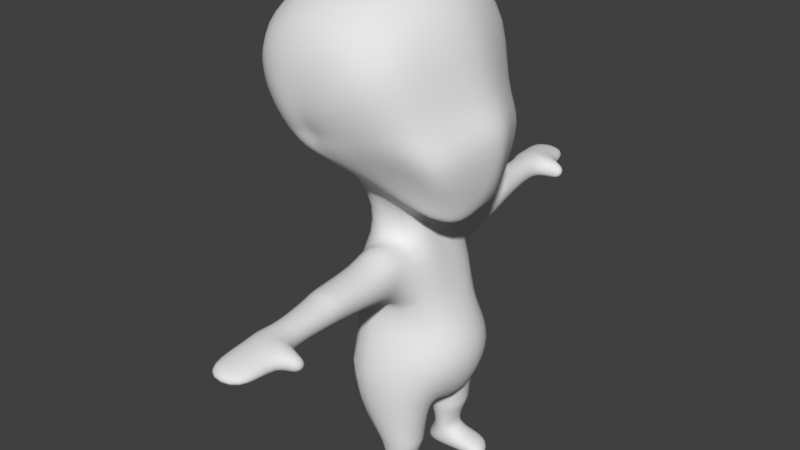# Source: scout.blend  (saved by Blender 2.77.0; exported with 4.5.12 LTS)
import bpy
from mathutils import Matrix  # noqa: F401  (used for matrix-valued properties, if any)

bpy.ops.wm.read_factory_settings(use_empty=True)
scene = bpy.context.scene
scene.name = 'Scene'

# ---- collections
col_collection_1 = bpy.data.collections.new('Collection 1'); scene.collection.children.link(col_collection_1)

# ---- materials (node trees are filled in below, after node groups)
mat_material_001 = bpy.data.materials.new('Material.001')
mat_material_001.alpha_threshold = 0.0
mat_material_001.use_transparent_shadow = False
mat_material_001.roughness = 0.5
mat_material_001.specular_intensity = 0.0
mat_material_001.line_color = (0.0, 0.0, 0.0, 1.0)

# ---- material node trees

# ---- world
world_world = bpy.data.worlds.new('World'); scene.world = world_world
world_world.color = (0.05088, 0.05088, 0.05088)
world_world.use_sun_shadow = False
world_world.sun_shadow_jitter_overblur = 0.0
world_world.cycles.sampling_method = 'MANUAL'

# ---- meshes
me_sphere_001 = bpy.data.meshes.new('Sphere.001')
me_sphere_001.from_pydata([(0.1147, 0.004807, 0.4489), (-0.1136, 0.004807, 0.4489), (0.0768, -0.03916, 0.4114), (-0.07569, -0.03916, 0.4114), (0.05382, -0.07396, 0.3803), (-0.05382, -0.07396, 0.3803), (0.000554, -0.04902, 0.3852), (0.000554, 0.0172, 0.3905), (0.04182, 0.009682, 0.398), (-0.04071, 0.009682, 0.398), (0.07298, 0.02728, 0.4283), (-0.07188, 0.02728, 0.4283), (0.1157, 0.02758, 0.4513), (-0.1146, 0.02758, 0.4513), (0.1114, 0.01384, 0.4781), (-0.1103, 0.01384, 0.4781), (0.1231, 0.04157, 0.4701), (-0.122, 0.04157, 0.4701), (0.09558, 0.0904, 0.4846), (-0.09447, 0.0904, 0.4846), (0.05514, 0.1179, 0.4719), (-0.05404, 0.1179, 0.4719), (0.000554, 0.1276, 0.4674), (0.000554, 0.1237, 0.609), (0.05305, 0.1162, 0.6015), (-0.05194, 0.1162, 0.6015), (0.1236, 0.09476, 0.5672), (-0.1225, 0.09476, 0.5672), (0.1302, 0.03562, 0.4894), (-0.1291, 0.03562, 0.4894), (0.1338, 0.01692, 0.499), (-0.1327, 0.01692, 0.499), (0.1362, 0.007319, 0.5933), (-0.1351, 0.007319, 0.5933), (0.06964, -0.01059, 0.6393), (-0.06853, -0.01059, 0.6393), (0.000554, -0.01059, 0.6499), (0.000554, -0.1094, 0.609), (0.06593, -0.09578, 0.6031), (-0.06482, -0.09578, 0.6031), (0.1428, -0.08046, 0.5672), (-0.1417, -0.08046, 0.5672), (0.1318, -0.003587, 0.4934), (-0.1307, -0.003587, 0.4934), (0.1253, -0.01388, 0.4759), (-0.1242, -0.01388, 0.4759), (0.1132, -0.08895, 0.4861), (-0.112, -0.08895, 0.4861), (0.05535, -0.1136, 0.4906), (-0.05424, -0.1136, 0.4906), (0.000554, -0.1299, 0.4957), (0.08687, -0.08046, 0.443), (-0.08576, -0.08046, 0.443), (0.1181, -0.007938, 0.4567), (-0.117, -0.007938, 0.4567), (0.06913, -0.1247, 0.41), (-0.06802, -0.1247, 0.41), (0.02052, -0.1207, 0.3745), (-0.01941, -0.1207, 0.3745), (0.000554, -0.1351, 0.3682), (0.000554, -0.1574, 0.4825), (0.02656, -0.1485, 0.4705), (-0.02546, -0.1485, 0.4705), (0.09502, -0.1206, 0.4564), (-0.09391, -0.1206, 0.4564), (0.000554, -0.07974, 0.3778), (0.05382, -0.1331, 0.3661), (-0.05382, -0.1331, 0.3661), (0.0768, -0.06764, 0.3967), (-0.07569, -0.06764, 0.3967), (0.05418, -0.01041, 0.3333), (-0.05418, -0.01041, 0.3333), (0.0, 0.004061, 0.3333), (0.0, -0.07396, 0.3333), (0.02861, -0.07396, 0.3333), (-0.02861, -0.07396, 0.3333), (0.06027, -0.09633, 0.2652), (-0.06027, -0.09633, 0.2652), (0.0, -0.09633, 0.2652), (0.0, 0.02528, 0.2822), (0.08011, 0.01081, 0.2681), (-0.08011, 0.01081, 0.2681), (0.09724, 0.002899, 0.1899), (-0.09724, 0.002899, 0.1899), (0.0, 0.01097, 0.2062), (0.0, -0.1435, 0.1819), (0.07937, -0.1115, 0.1899), (-0.07937, -0.1115, 0.1899), (0.07951, -0.0161, 0.2718), (-0.07951, -0.0161, 0.2718), (0.07564, -0.07003, 0.2699), (-0.07564, -0.07003, 0.2699), (0.04071, -0.04902, 0.378), (-0.07727, -0.07396, 0.346), (0.07727, -0.01041, 0.346), (-0.07727, -0.01041, 0.346), (0.005821, -0.08385, 0.1102), (-0.005821, -0.08385, 0.1102), (0.0, -0.09532, 0.1057), (0.0, -0.01857, 0.1057), (0.03644, -0.004672, 0.1145), (-0.03644, -0.004672, 0.1145), (0.03988, -0.004672, 0.1094), (-0.03988, -0.004672, 0.1094), (0.006045, -0.08385, 0.1051), (-0.006045, -0.08385, 0.1051), (0.08815, -0.0921, 0.1384), (-0.08815, -0.0921, 0.1384), (0.08815, 0.002899, 0.1384), (-0.08815, 0.002899, 0.1384), (0.07108, -0.04028, 0.03873), (-0.07108, -0.04028, 0.03873), (0.07108, -0.06597, 0.03873), (-0.07108, -0.06597, 0.03873), (0.03032, -0.06614, 0.03873), (-0.03032, -0.06614, 0.03873), (0.03032, -0.04786, 0.03873), (-0.03032, -0.04786, 0.03873), (0.02971, -0.02051, 0.00661), (-0.02971, -0.02051, 0.00661), (0.02971, -0.06815, 0.00661), (-0.02971, -0.06815, 0.00661), (0.0702, -0.06468, 0.00661), (-0.0702, -0.06468, 0.00661), (0.0702, -0.01596, 0.00661), (-0.0702, -0.01596, 0.00661), (0.3327, -0.01257, 0.3222), (-0.3327, -0.01257, 0.3222), (0.3327, -0.06681, 0.3222), (-0.3327, -0.06681, 0.3222), (0.3327, -0.07249, 0.3046), (-0.3327, -0.07249, 0.3046), (0.3327, -0.01078, 0.3046), (-0.3327, -0.01078, 0.3046), (0.07648, 0.007807, 0.2441), (-0.07648, 0.007807, 0.2441), (0.0, 0.01985, 0.2441), (0.05788, -0.09472, 0.2336), (-0.05788, -0.09472, 0.2336), (0.0, -0.1254, 0.2336), (0.03604, 0.005317, 0.1221), (-0.03604, 0.005317, 0.1221), (0.004035, 0.00698, 0.1242), (-0.004035, 0.00698, 0.1242), (0.006867, 0.03794, 0.1685), (-0.006867, 0.03794, 0.1685), (0.05512, 0.01106, 0.1544), (-0.05512, 0.01106, 0.1544), (0.241, -0.05869, 0.3316), (-0.241, -0.05869, 0.3316), (0.241, -0.02739, 0.3316), (-0.241, -0.02739, 0.3316), (0.2365, -0.06018, 0.302), (-0.2365, -0.06018, 0.302), (0.2378, -0.02814, 0.302), (-0.2378, -0.02814, 0.302), (0.2591, -0.06722, 0.331), (-0.2591, -0.06722, 0.331), (0.2591, -0.0182, 0.331), (-0.2591, -0.0182, 0.331), (0.2557, -0.07116, 0.3026), (-0.2557, -0.07116, 0.3026), (0.2567, -0.01841, 0.3026), (-0.2567, -0.01841, 0.3026), (0.2778, -0.06436, 0.3303), (-0.2778, -0.06436, 0.3303), (0.2778, -0.02139, 0.3303), (-0.2778, -0.02139, 0.3303), (0.2755, -0.06888, 0.3032), (-0.2755, -0.06888, 0.3032), (0.2761, -0.02094, 0.3032), (-0.2761, -0.02094, 0.3032), (0.2755, -0.08461, 0.3032), (-0.2755, -0.08461, 0.3032), (0.2778, -0.09153, 0.3174), (-0.2778, -0.09153, 0.3174), (0.2557, -0.08689, 0.3026), (-0.2557, -0.08689, 0.3026), (0.2591, -0.09439, 0.3181), (-0.2591, -0.09439, 0.3181), (0.06932, -0.08121, 0.00661), (-0.06932, -0.08121, 0.00661), (0.03083, -0.09272, 0.00661), (-0.03083, -0.09272, 0.00661), (0.03049, -0.09065, 0.03457), (-0.03049, -0.09065, 0.03457), (0.07068, -0.08197, 0.03457), (-0.07068, -0.08197, 0.03457), (0.07068, -0.1088, 0.02554), (-0.07068, -0.1088, 0.02554), (0.03049, -0.1195, 0.02554), (-0.03049, -0.1195, 0.02554), (0.03083, -0.1216, 0.00661), (-0.03083, -0.1216, 0.00661), (0.06932, -0.1081, 0.00661), (-0.06932, -0.1081, 0.00661), (0.07818, -0.0838, 0.07831), (-0.07818, -0.0838, 0.07831), (0.07818, -0.0269, 0.07831), (-0.07818, -0.0269, 0.07831), (0.02321, -0.08018, 0.07547), (-0.02321, -0.08018, 0.07547), (0.02361, -0.03447, 0.07433), (-0.02361, -0.03447, 0.07433), (0.07658, -0.07977, 0.06937), (-0.07658, -0.07977, 0.06937), (0.07658, -0.02992, 0.06937), (-0.07658, -0.02992, 0.06937), (0.02482, -0.07701, 0.06717), (-0.02482, -0.07701, 0.06717), (0.02513, -0.03749, 0.06628), (-0.02513, -0.03749, 0.06628), (0.07954, -0.08493, 0.08649), (-0.07954, -0.08493, 0.08649), (0.07954, -0.02284, 0.08649), (-0.07954, -0.02284, 0.08649), (0.02088, -0.08068, 0.0795), (-0.02088, -0.08068, 0.0795), (0.02583, -0.03041, 0.0791), (-0.02583, -0.03041, 0.0791), (0.1822, -0.06615, 0.334), (-0.1822, -0.06615, 0.334), (0.1822, -0.0191, 0.334), (-0.1822, -0.0191, 0.334), (0.1717, -0.06499, 0.2971), (-0.1717, -0.06499, 0.2964), (0.1748, -0.02226, 0.2971), (-0.1748, -0.02226, 0.2964), (0.1953, -0.06448, 0.3319), (-0.1953, -0.06448, 0.3319), (0.1953, -0.02096, 0.3319), (-0.1953, -0.02096, 0.3319), (0.1862, -0.06392, 0.2992), (-0.1862, -0.06392, 0.2984), (0.1889, -0.02358, 0.2992), (-0.1889, -0.02358, 0.2984), (0.1716, -0.06749, 0.3357), (-0.1716, -0.06749, 0.3357), (0.1716, -0.01761, 0.3357), (-0.1716, -0.01761, 0.3357), (0.1601, -0.06586, 0.2954), (-0.1601, -0.06586, 0.2947), (0.1635, -0.02121, 0.2954), (-0.1635, -0.02121, 0.2947), (0.1026, -0.07307, 0.3318), (-0.1026, -0.07307, 0.3318), (0.1026, -0.01141, 0.3318), (-0.1026, -0.01141, 0.3318), (0.09216, -0.06946, 0.2839), (-0.09216, -0.06946, 0.2839), (0.09683, -0.01681, 0.2839), (-0.09683, -0.01681, 0.2839)], [], [(4, 2, 10, 8), (11, 3, 5, 9), (12, 10, 2, 0), (3, 11, 13, 1), (10, 12, 16, 18), (17, 13, 11, 19), (8, 10, 18, 20), (19, 11, 9, 21), (7, 8, 20, 22), (21, 9, 7, 22), (22, 20, 24, 23), (25, 21, 22, 23), (20, 18, 26, 24), (27, 19, 21, 25), (18, 16, 28, 26), (29, 17, 19, 27), (26, 28, 30, 32), (31, 29, 27, 33), (24, 26, 32, 34), (33, 27, 25, 35), (23, 24, 34, 36), (35, 25, 23, 36), (36, 34, 38, 37), (39, 35, 36, 37), (34, 32, 40, 38), (41, 33, 35, 39), (32, 30, 42, 40), (43, 31, 33, 41), (40, 42, 44, 46), (45, 43, 41, 47), (38, 40, 46, 48), (47, 41, 39, 49), (37, 38, 48, 50), (49, 39, 37, 50), (46, 44, 53, 51), (54, 45, 47, 52), (0, 2, 51, 53), (52, 3, 1, 54), (30, 14, 44, 42), (45, 15, 31, 43), (16, 14, 30, 28), (31, 15, 17, 29), (0, 14, 16, 12), (17, 15, 1, 13), (0, 53, 44, 14), (45, 54, 1, 15), (2, 68, 55, 51), (56, 69, 3, 52), (51, 55, 63, 46), (64, 56, 52, 47), (48, 61, 60, 50), (60, 62, 49, 50), (46, 63, 61, 48), (62, 64, 47, 49), (6, 65, 66, 4), (67, 65, 6, 5), (4, 66, 68, 2), (69, 67, 5, 3), (60, 61, 57, 59), (58, 62, 60, 59), (61, 63, 55, 57), (56, 64, 62, 58), (57, 55, 68, 66), (69, 56, 58, 67), (59, 57, 66, 65), (67, 58, 59, 65), (7, 72, 70, 8), (71, 72, 7, 9), (8, 70, 74, 4), (75, 71, 9, 5), (4, 74, 73, 6), (73, 75, 5, 6), (74, 76, 78, 73), (78, 77, 75, 73), (72, 79, 80, 70), (81, 79, 72, 71), (80, 88, 94, 70), (95, 89, 81, 71), (76, 90, 88, 80), (89, 91, 77, 81), (74, 92, 90, 76), (91, 93, 75, 77), (70, 94, 92, 74), (93, 95, 71, 75), (86, 96, 98, 85), (98, 97, 87, 85), (98, 96, 100, 99), (101, 97, 98, 99), (100, 102, 108, 82), (109, 103, 101, 83), (96, 104, 102, 100), (103, 105, 97, 101), (86, 106, 104, 96), (105, 107, 87, 97), (82, 108, 106, 86), (107, 109, 83, 87), (116, 118, 124, 110), (125, 119, 117, 111), (114, 120, 118, 116), (119, 121, 115, 117), (110, 124, 122, 112), (123, 125, 111, 113), (124, 118, 120, 122), (121, 119, 125, 123), (126, 132, 130, 128), (131, 133, 127, 129), (80, 79, 136, 134), (136, 79, 81, 135), (134, 136, 84, 82), (84, 136, 135, 83), (76, 80, 134, 137), (135, 81, 77, 138), (137, 134, 82, 86), (83, 135, 138, 87), (78, 76, 137, 139), (138, 77, 78, 139), (139, 137, 86, 85), (87, 138, 139, 85), (100, 140, 142, 99), (143, 141, 101, 99), (82, 146, 140, 100), (141, 147, 83, 101), (84, 144, 146, 82), (147, 145, 84, 83), (144, 142, 140, 146), (141, 143, 145, 147), (84, 99, 142, 144), (143, 99, 84, 145), (148, 150, 158, 156), (159, 151, 149, 157), (152, 148, 156, 160), (157, 149, 153, 161), (154, 152, 160, 162), (161, 153, 155, 163), (150, 154, 162, 158), (163, 155, 151, 159), (156, 158, 166, 164), (167, 159, 157, 165), (164, 166, 126, 128), (127, 167, 165, 129), (168, 164, 128, 130), (129, 165, 169, 131), (162, 160, 168, 170), (169, 161, 163, 171), (170, 168, 130, 132), (131, 169, 171, 133), (158, 162, 170, 166), (171, 163, 159, 167), (166, 170, 132, 126), (133, 171, 167, 127), (168, 172, 174, 164), (175, 173, 169, 165), (160, 176, 172, 168), (173, 177, 161, 169), (164, 174, 178, 156), (179, 175, 165, 157), (156, 178, 176, 160), (177, 179, 157, 161), (176, 178, 174, 172), (175, 179, 177, 173), (122, 180, 186, 112), (187, 181, 123, 113), (120, 182, 180, 122), (181, 183, 121, 123), (114, 184, 182, 120), (183, 185, 115, 121), (112, 186, 184, 114), (185, 187, 113, 115), (186, 188, 190, 184), (191, 189, 187, 185), (184, 190, 192, 182), (193, 191, 185, 183), (182, 192, 194, 180), (195, 193, 183, 181), (180, 194, 188, 186), (189, 195, 181, 187), (188, 194, 192, 190), (193, 195, 189, 191), (196, 198, 206, 204), (207, 199, 197, 205), (204, 206, 110, 112), (111, 207, 205, 113), (200, 196, 204, 208), (205, 197, 201, 209), (208, 204, 112, 114), (113, 205, 209, 115), (202, 200, 208, 210), (209, 201, 203, 211), (210, 208, 114, 116), (115, 209, 211, 117), (198, 202, 210, 206), (211, 203, 199, 207), (206, 210, 116, 110), (117, 211, 207, 111), (106, 108, 214, 212), (215, 109, 107, 213), (212, 214, 198, 196), (199, 215, 213, 197), (104, 106, 212, 216), (213, 107, 105, 217), (216, 212, 196, 200), (197, 213, 217, 201), (102, 104, 216, 218), (217, 105, 103, 219), (218, 216, 200, 202), (201, 217, 219, 203), (108, 102, 218, 214), (219, 103, 109, 215), (214, 218, 202, 198), (203, 219, 215, 199), (220, 222, 230, 228), (231, 223, 221, 229), (228, 230, 150, 148), (151, 231, 229, 149), (224, 220, 228, 232), (229, 221, 225, 233), (232, 228, 148, 152), (149, 229, 233, 153), (226, 224, 232, 234), (233, 225, 227, 235), (234, 232, 152, 154), (153, 233, 235, 155), (222, 226, 234, 230), (235, 227, 223, 231), (230, 234, 154, 150), (155, 235, 231, 151), (236, 238, 222, 220), (223, 239, 237, 221), (240, 236, 220, 224), (221, 237, 241, 225), (242, 240, 224, 226), (225, 241, 243, 227), (238, 242, 226, 222), (227, 243, 239, 223), (92, 94, 246, 244), (247, 95, 93, 245), (244, 246, 238, 236), (239, 247, 245, 237), (90, 92, 244, 248), (245, 93, 91, 249), (248, 244, 236, 240), (237, 245, 249, 241), (88, 90, 248, 250), (249, 91, 89, 251), (250, 248, 240, 242), (241, 249, 251, 243), (94, 88, 250, 246), (251, 89, 95, 247), (246, 250, 242, 238), (243, 251, 247, 239)])
me_sphere_001.polygons.foreach_set('use_smooth', [True] * 250)
_uv = me_sphere_001.uv_layers.new(name='UVTex')
_uv.uv.foreach_set('vector', [0.612, 0.1642, 0.6366, 0.2599, 0.7524, 0.3055, 0.7455, 0.2441, 0.7524, 0.3055, 0.6366, 0.2599, 0.612, 0.1642, 0.7455, 0.2441, 0.7529, 0.3494, 0.7524, 0.3055, 0.6366, 0.2599, 0.6999, 0.3497, 0.6366, 0.2599, 0.7524, 0.3055, 0.7529, 0.3494, 0.6999, 0.3497, 0.8501, 0.3108, 0.7801, 0.3453, 0.7796, 0.3853, 0.8291, 0.4332, 0.7796, 0.3853, 0.7801, 0.3453, 0.8501, 0.3108, 0.8291, 0.4332, 0.9209, 0.2853, 0.8501, 0.3108, 0.8291, 0.4332, 0.8981, 0.4115, 0.8291, 0.4332, 0.8501, 0.3108, 0.9209, 0.2853, 0.8981, 0.4115, 0.9913, 0.2725, 0.9209, 0.2853, 0.8981, 0.4115, 0.9913, 0.4039, 0.8981, 0.4115, 0.9209, 0.2853, 0.9913, 0.2725, 0.9913, 0.4039, 0.9913, 0.4039, 0.8981, 0.4115, 0.9017, 0.6327, 0.9913, 0.6456, 0.9017, 0.6327, 0.8981, 0.4115, 0.9913, 0.4039, 0.9913, 0.6456, 0.8981, 0.4115, 0.8291, 0.4332, 0.8358, 0.583, 0.9017, 0.6327, 0.8358, 0.583, 0.8291, 0.4332, 0.8981, 0.4115, 0.9017, 0.6327, 0.8291, 0.4332, 0.7796, 0.3853, 0.7695, 0.4377, 0.8358, 0.583, 0.7695, 0.4377, 0.7796, 0.3853, 0.8291, 0.4332, 0.8358, 0.583, 0.8358, 0.583, 0.7695, 0.4377, 0.7363, 0.4707, 0.7597, 0.7219, 0.7363, 0.4707, 0.7695, 0.4377, 0.8358, 0.583, 0.7597, 0.7219, 0.9017, 0.6327, 0.8358, 0.583, 0.7597, 0.7219, 0.8734, 0.8003, 0.7597, 0.7219, 0.8358, 0.583, 0.9017, 0.6327, 0.8734, 0.8003, 0.9913, 0.6456, 0.9017, 0.6327, 0.8734, 0.8003, 0.9913, 0.8185, 0.8734, 0.8003, 0.9017, 0.6327, 0.9913, 0.6456, 0.9913, 0.8185, 0.4119, 0.7352, 0.5454, 0.7343, 0.5002, 0.6271, 0.4105, 0.6475, 0.5002, 0.6271, 0.5454, 0.7343, 0.4119, 0.7352, 0.4105, 0.6475, 0.5454, 0.7343, 0.7034, 0.6662, 0.6003, 0.5841, 0.5002, 0.6271, 0.6003, 0.5841, 0.7034, 0.6662, 0.5454, 0.7343, 0.5002, 0.6271, 0.7034, 0.6662, 0.7363, 0.4707, 0.6864, 0.4733, 0.6003, 0.5841, 0.6864, 0.4733, 0.7363, 0.4707, 0.7034, 0.6662, 0.6003, 0.5841, 0.6003, 0.5841, 0.6864, 0.4733, 0.6594, 0.4255, 0.5693, 0.458, 0.6594, 0.4255, 0.6864, 0.4733, 0.6003, 0.5841, 0.5693, 0.458, 0.5002, 0.6271, 0.6003, 0.5841, 0.5693, 0.458, 0.4819, 0.4575, 0.5693, 0.458, 0.6003, 0.5841, 0.5002, 0.6271, 0.4819, 0.4575, 0.4105, 0.6475, 0.5002, 0.6271, 0.4819, 0.4575, 0.4031, 0.4425, 0.4819, 0.4575, 0.5002, 0.6271, 0.4105, 0.6475, 0.4031, 0.4425, 0.5693, 0.458, 0.6594, 0.4255, 0.67, 0.3717, 0.5777, 0.3394, 0.67, 0.3717, 0.6594, 0.4255, 0.5693, 0.458, 0.5777, 0.3394, 0.6999, 0.3497, 0.6366, 0.2599, 0.5777, 0.3394, 0.67, 0.3717, 0.5777, 0.3394, 0.6366, 0.2599, 0.6999, 0.3497, 0.67, 0.3717, 0.7363, 0.4707, 0.7191, 0.4095, 0.6594, 0.4255, 0.6864, 0.4733, 0.6594, 0.4255, 0.7191, 0.4095, 0.7363, 0.4707, 0.6864, 0.4733, 0.7796, 0.3853, 0.7191, 0.4095, 0.7363, 0.4707, 0.7695, 0.4377, 0.7363, 0.4707, 0.7191, 0.4095, 0.7796, 0.3853, 0.7695, 0.4377, 0.6999, 0.3497, 0.7191, 0.4095, 0.7796, 0.3853, 0.7529, 0.3494, 0.7796, 0.3853, 0.7191, 0.4095, 0.6999, 0.3497, 0.7529, 0.3494, 0.6999, 0.3497, 0.67, 0.3717, 0.6594, 0.4255, 0.7191, 0.4095, 0.6594, 0.4255, 0.67, 0.3717, 0.6999, 0.3497, 0.7191, 0.4095, 0.6366, 0.2599, 0.5758, 0.2465, 0.5, 0.2831, 0.5777, 0.3394, 0.5, 0.2831, 0.5758, 0.2465, 0.6366, 0.2599, 0.5777, 0.3394, 0.5777, 0.3394, 0.5, 0.2831, 0.5253, 0.3806, 0.5693, 0.458, 0.5253, 0.3806, 0.5, 0.2831, 0.5777, 0.3394, 0.5693, 0.458, 0.4819, 0.4575, 0.4396, 0.3728, 0.3959, 0.3815, 0.4031, 0.4425, 0.3959, 0.3815, 0.4396, 0.3728, 0.4819, 0.4575, 0.4031, 0.4425, 0.5693, 0.458, 0.5253, 0.3806, 0.4396, 0.3728, 0.4819, 0.4575, 0.4396, 0.3728, 0.5253, 0.3806, 0.5693, 0.458, 0.4819, 0.4575, 0.4459, 0.03981, 0.4023, 0.1049, 0.5154, 0.1571, 0.612, 0.1642, 0.5154, 0.1571, 0.4023, 0.1049, 0.4459, 0.03981, 0.612, 0.1642, 0.612, 0.1642, 0.5154, 0.1571, 0.5758, 0.2465, 0.6366, 0.2599, 0.5758, 0.2465, 0.5154, 0.1571, 0.612, 0.1642, 0.6366, 0.2599, 0.3959, 0.3815, 0.4396, 0.3728, 0.4472, 0.1932, 0.4028, 0.1909, 0.4472, 0.1932, 0.4396, 0.3728, 0.3959, 0.3815, 0.4028, 0.1909, 0.4396, 0.3728, 0.5253, 0.3806, 0.5, 0.2831, 0.4472, 0.1932, 0.5, 0.2831, 0.5253, 0.3806, 0.4396, 0.3728, 0.4472, 0.1932, 0.4472, 0.1932, 0.5, 0.2831, 0.5758, 0.2465, 0.5154, 0.1571, 0.5758, 0.2465, 0.5, 0.2831, 0.4472, 0.1932, 0.5154, 0.1571, 0.4028, 0.1909, 0.4472, 0.1932, 0.5154, 0.1571, 0.4023, 0.1049, 0.5154, 0.1571, 0.4472, 0.1932, 0.4028, 0.1909, 0.4023, 0.1049, 0.3627, 0.2719, 0.3627, 0.3213, 0.2898, 0.3213, 0.2559, 0.2525, 0.2898, 0.3213, 0.3627, 0.3213, 0.3627, 0.2719, 0.2559, 0.2525, 0.7455, 0.2441, 0.7306, 0.1934, 0.662, 0.1295, 0.612, 0.1642, 0.662, 0.1295, 0.7306, 0.1934, 0.7455, 0.2441, 0.612, 0.1642, 0.612, 0.1642, 0.662, 0.1295, 0.5055, 0.003218, 0.4459, 0.03981, 0.5055, 0.003218, 0.662, 0.1295, 0.612, 0.1642, 0.4459, 0.03981, 0.08643, 0.9245, 0.1592, 0.8236, 0.044, 0.8236, 0.044, 0.9245, 0.044, 0.8236, 0.1592, 0.8236, 0.08643, 0.9245, 0.044, 0.9245, 0.3627, 0.3213, 0.3627, 0.3901, 0.2238, 0.3901, 0.2898, 0.3213, 0.2238, 0.3901, 0.3627, 0.3901, 0.3627, 0.3213, 0.2898, 0.3213, 0.2238, 0.3901, 0.209, 0.3789, 0.2588, 0.2976, 0.2898, 0.3213, 0.2588, 0.2976, 0.209, 0.3789, 0.2238, 0.3901, 0.2898, 0.3213, 0.1592, 0.8236, 0.1657, 0.8642, 0.2054, 0.8119, 0.2009, 0.7965, 0.2054, 0.8119, 0.1657, 0.8642, 0.1592, 0.8236, 0.2009, 0.7965, 0.08643, 0.9245, 0.1549, 0.9271, 0.1657, 0.8642, 0.1592, 0.8236, 0.1657, 0.8642, 0.1549, 0.9271, 0.08643, 0.9245, 0.1592, 0.8236, 0.09938, 0.9715, 0.1608, 0.9778, 0.1549, 0.9271, 0.08643, 0.9245, 0.1549, 0.9271, 0.1608, 0.9778, 0.09938, 0.9715, 0.08643, 0.9245, 0.1379, 0.7, 0.08937, 0.637, 0.03371, 0.6186, 0.044, 0.7, 0.03371, 0.6186, 0.08937, 0.637, 0.1379, 0.7, 0.044, 0.7, 0.03371, 0.6186, 0.08937, 0.637, 0.04661, 0.5839, 0.02931, 0.5899, 0.04661, 0.5839, 0.08937, 0.637, 0.03371, 0.6186, 0.02931, 0.5899, 0.3137, 0.6157, 0.3091, 0.6226, 0.2441, 0.5835, 0.2583, 0.525, 0.2441, 0.5835, 0.3091, 0.6226, 0.3137, 0.6157, 0.2583, 0.525, 0.08937, 0.637, 0.1154, 0.5949, 0.03995, 0.5616, 0.04661, 0.5839, 0.03995, 0.5616, 0.1154, 0.5949, 0.08937, 0.637, 0.04661, 0.5839, 0.1379, 0.7, 0.1747, 0.6355, 0.1154, 0.5949, 0.08937, 0.637, 0.1154, 0.5949, 0.1747, 0.6355, 0.1379, 0.7, 0.08937, 0.637, 0.2002, 0.6992, 0.2306, 0.6392, 0.1747, 0.6355, 0.1379, 0.7, 0.1747, 0.6355, 0.2306, 0.6392, 0.2002, 0.6992, 0.1379, 0.7, 0.3219, 0.7176, 0.3227, 0.7608, 0.2683, 0.7608, 0.2671, 0.7176, 0.2683, 0.7608, 0.3227, 0.7608, 0.3219, 0.7176, 0.2671, 0.7176, 0.07059, 0.4899, 0.03295, 0.418, 0.007965, 0.4393, 0.01916, 0.4847, 0.007965, 0.4393, 0.03295, 0.418, 0.07059, 0.4899, 0.01916, 0.4847, 0.2148, 0.4656, 0.2157, 0.4342, 0.1797, 0.44, 0.1494, 0.4877, 0.1797, 0.44, 0.2157, 0.4342, 0.2148, 0.4656, 0.1494, 0.4877, 0.1485, 0.3902, 0.1423, 0.3348, 0.07706, 0.3348, 0.0818, 0.3902, 0.07706, 0.3348, 0.1423, 0.3348, 0.1485, 0.3902, 0.0818, 0.3902, 0.3336, 0.1638, 0.3717, 0.1907, 0.3683, 0.06485, 0.3336, 0.08962, 0.3683, 0.06485, 0.3717, 0.1907, 0.3336, 0.1638, 0.3336, 0.08962, 0.2238, 0.3901, 0.3627, 0.3901, 0.3627, 0.4413, 0.2369, 0.4413, 0.3627, 0.4413, 0.3627, 0.3901, 0.2238, 0.3901, 0.2369, 0.4413, 0.2369, 0.4413, 0.3627, 0.4413, 0.3789, 0.4938, 0.2583, 0.525, 0.3789, 0.4938, 0.3627, 0.4413, 0.2369, 0.4413, 0.2583, 0.525, 0.1592, 0.8236, 0.2009, 0.7965, 0.2004, 0.7643, 0.14, 0.7767, 0.2004, 0.7643, 0.2009, 0.7965, 0.1592, 0.8236, 0.14, 0.7767, 0.14, 0.7767, 0.2004, 0.7643, 0.2002, 0.6992, 0.1379, 0.7, 0.2002, 0.6992, 0.2004, 0.7643, 0.14, 0.7767, 0.1379, 0.7, 0.044, 0.8236, 0.1592, 0.8236, 0.14, 0.7767, 0.044, 0.7767, 0.14, 0.7767, 0.1592, 0.8236, 0.044, 0.8236, 0.044, 0.7767, 0.044, 0.7767, 0.14, 0.7767, 0.1379, 0.7, 0.044, 0.7, 0.1379, 0.7, 0.14, 0.7767, 0.044, 0.7767, 0.044, 0.7, 0.3137, 0.6157, 0.3274, 0.5985, 0.365, 0.5949, 0.3851, 0.6236, 0.365, 0.5949, 0.3274, 0.5985, 0.3137, 0.6157, 0.3851, 0.6236, 0.2583, 0.525, 0.3148, 0.5512, 0.3274, 0.5985, 0.3137, 0.6157, 0.3274, 0.5985, 0.3148, 0.5512, 0.2583, 0.525, 0.3137, 0.6157, 0.3789, 0.4938, 0.3604, 0.5353, 0.3148, 0.5512, 0.2583, 0.525, 0.3148, 0.5512, 0.3604, 0.5353, 0.3789, 0.4938, 0.2583, 0.525, 0.3604, 0.5353, 0.365, 0.5949, 0.3274, 0.5985, 0.3148, 0.5512, 0.3274, 0.5985, 0.365, 0.5949, 0.3604, 0.5353, 0.3148, 0.5512, 0.3789, 0.4938, 0.3851, 0.6236, 0.365, 0.5949, 0.3604, 0.5353, 0.365, 0.5949, 0.3851, 0.6236, 0.3789, 0.4938, 0.3604, 0.5353, 0.2083, 0.1007, 0.2083, 0.1435, 0.2331, 0.1561, 0.231, 0.08634, 0.2331, 0.1561, 0.2083, 0.1435, 0.2083, 0.1007, 0.231, 0.08634, 0.1824, 0.07827, 0.2083, 0.1007, 0.231, 0.08634, 0.2093, 0.06053, 0.231, 0.08634, 0.2083, 0.1007, 0.1824, 0.07827, 0.2093, 0.06053, 0.02945, 0.06375, 0.02554, 0.1075, 0.05109, 0.1237, 0.05591, 0.05167, 0.05109, 0.1237, 0.02554, 0.1075, 0.02945, 0.06375, 0.05591, 0.05167, 0.2083, 0.1435, 0.1876, 0.1683, 0.2291, 0.1878, 0.2331, 0.1561, 0.2291, 0.1878, 0.1876, 0.1683, 0.2083, 0.1435, 0.2331, 0.1561, 0.231, 0.08634, 0.2331, 0.1561, 0.2586, 0.1517, 0.2586, 0.09297, 0.2586, 0.1517, 0.2331, 0.1561, 0.231, 0.08634, 0.2586, 0.09297, 0.2586, 0.09297, 0.2586, 0.1517, 0.3336, 0.1638, 0.3336, 0.08962, 0.3336, 0.1638, 0.2586, 0.1517, 0.2586, 0.09297, 0.3336, 0.08962, 0.2813, 0.06773, 0.2586, 0.09297, 0.3336, 0.08962, 0.3683, 0.06485, 0.3336, 0.08962, 0.2586, 0.09297, 0.2813, 0.06773, 0.3683, 0.06485, 0.05591, 0.05167, 0.05109, 0.1237, 0.07833, 0.1219, 0.08237, 0.0564, 0.07833, 0.1219, 0.05109, 0.1237, 0.05591, 0.05167, 0.08237, 0.0564, 0.08237, 0.0564, 0.07833, 0.1219, 0.1563, 0.1306, 0.1604, 0.04619, 0.1563, 0.1306, 0.07833, 0.1219, 0.08237, 0.0564, 0.1604, 0.04619, 0.2331, 0.1561, 0.2291, 0.1878, 0.2618, 0.1925, 0.2586, 0.1517, 0.2618, 0.1925, 0.2291, 0.1878, 0.2331, 0.1561, 0.2586, 0.1517, 0.2586, 0.1517, 0.2618, 0.1925, 0.3717, 0.1907, 0.3336, 0.1638, 0.3717, 0.1907, 0.2618, 0.1925, 0.2586, 0.1517, 0.3336, 0.1638, 0.2813, 0.06773, 0.2704, 0.01834, 0.2586, 0.05583, 0.2586, 0.09297, 0.2586, 0.05583, 0.2704, 0.01834, 0.2813, 0.06773, 0.2586, 0.09297, 0.05109, 0.1237, 0.05007, 0.1453, 0.07731, 0.1434, 0.07833, 0.1219, 0.07731, 0.1434, 0.05007, 0.1453, 0.05109, 0.1237, 0.07833, 0.1219, 0.2586, 0.09297, 0.2586, 0.05583, 0.2331, 0.05192, 0.231, 0.08634, 0.2331, 0.05192, 0.2586, 0.05583, 0.2586, 0.09297, 0.231, 0.08634, 0.231, 0.08634, 0.2331, 0.05192, 0.2134, 0.02815, 0.2093, 0.06053, 0.2134, 0.02815, 0.2331, 0.05192, 0.231, 0.08634, 0.2093, 0.06053, 0.2134, 0.02815, 0.2331, 0.05192, 0.2586, 0.05583, 0.2704, 0.01834, 0.2586, 0.05583, 0.2331, 0.05192, 0.2134, 0.02815, 0.2704, 0.01834, 0.1797, 0.44, 0.1718, 0.4239, 0.1466, 0.4617, 0.1494, 0.4877, 0.1466, 0.4617, 0.1718, 0.4239, 0.1797, 0.44, 0.1494, 0.4877, 0.07706, 0.3348, 0.04341, 0.3363, 0.05917, 0.389, 0.0818, 0.3902, 0.05917, 0.389, 0.04341, 0.3363, 0.07706, 0.3348, 0.0818, 0.3902, 0.07059, 0.4899, 0.07525, 0.4624, 0.05885, 0.4187, 0.03295, 0.418, 0.05885, 0.4187, 0.07525, 0.4624, 0.07059, 0.4899, 0.03295, 0.418, 0.1494, 0.4877, 0.1466, 0.4617, 0.07525, 0.4624, 0.07059, 0.4899, 0.07525, 0.4624, 0.1466, 0.4617, 0.1494, 0.4877, 0.07059, 0.4899, 0.1466, 0.4617, 0.1312, 0.438, 0.08627, 0.4387, 0.07525, 0.4624, 0.08627, 0.4387, 0.1312, 0.438, 0.1466, 0.4617, 0.07525, 0.4624, 0.07525, 0.4624, 0.08627, 0.4387, 0.08163, 0.4158, 0.05885, 0.4187, 0.08163, 0.4158, 0.08627, 0.4387, 0.07525, 0.4624, 0.05885, 0.4187, 0.04341, 0.3363, 0.003902, 0.3363, 0.02241, 0.389, 0.05917, 0.389, 0.02241, 0.389, 0.003902, 0.3363, 0.04341, 0.3363, 0.05917, 0.389, 0.1718, 0.4239, 0.1336, 0.4136, 0.1312, 0.438, 0.1466, 0.4617, 0.1312, 0.438, 0.1336, 0.4136, 0.1718, 0.4239, 0.1466, 0.4617, 0.1312, 0.438, 0.1336, 0.4136, 0.08163, 0.4158, 0.08627, 0.4387, 0.08163, 0.4158, 0.1336, 0.4136, 0.1312, 0.438, 0.08627, 0.4387, 0.1599, 0.5464, 0.2231, 0.5258, 0.2149, 0.4942, 0.1568, 0.5177, 0.2149, 0.4942, 0.2231, 0.5258, 0.1599, 0.5464, 0.1568, 0.5177, 0.1568, 0.5177, 0.2149, 0.4942, 0.2148, 0.4656, 0.1494, 0.4877, 0.2148, 0.4656, 0.2149, 0.4942, 0.1568, 0.5177, 0.1494, 0.4877, 0.07843, 0.5422, 0.1599, 0.5464, 0.1568, 0.5177, 0.08081, 0.5298, 0.1568, 0.5177, 0.1599, 0.5464, 0.07843, 0.5422, 0.08081, 0.5298, 0.08081, 0.5298, 0.1568, 0.5177, 0.1494, 0.4877, 0.07059, 0.4899, 0.1494, 0.4877, 0.1568, 0.5177, 0.08081, 0.5298, 0.07059, 0.4899, 0.02244, 0.5324, 0.07843, 0.5422, 0.08081, 0.5298, 0.01881, 0.5153, 0.08081, 0.5298, 0.07843, 0.5422, 0.02244, 0.5324, 0.01881, 0.5153, 0.01881, 0.5153, 0.08081, 0.5298, 0.07059, 0.4899, 0.01916, 0.4847, 0.07059, 0.4899, 0.08081, 0.5298, 0.01881, 0.5153, 0.01916, 0.4847, 0.2575, 0.6643, 0.3309, 0.6697, 0.3289, 0.6805, 0.2597, 0.6764, 0.3289, 0.6805, 0.3309, 0.6697, 0.2575, 0.6643, 0.2597, 0.6764, 0.2597, 0.6764, 0.3289, 0.6805, 0.3219, 0.7176, 0.2671, 0.7176, 0.3219, 0.7176, 0.3289, 0.6805, 0.2597, 0.6764, 0.2671, 0.7176, 0.1747, 0.6355, 0.2306, 0.6392, 0.2288, 0.5607, 0.162, 0.5585, 0.2288, 0.5607, 0.2306, 0.6392, 0.1747, 0.6355, 0.162, 0.5585, 0.162, 0.5585, 0.2288, 0.5607, 0.2231, 0.5258, 0.1599, 0.5464, 0.2231, 0.5258, 0.2288, 0.5607, 0.162, 0.5585, 0.1599, 0.5464, 0.1154, 0.5949, 0.1747, 0.6355, 0.162, 0.5585, 0.07864, 0.554, 0.162, 0.5585, 0.1747, 0.6355, 0.1154, 0.5949, 0.07864, 0.554, 0.07864, 0.554, 0.162, 0.5585, 0.1599, 0.5464, 0.07843, 0.5422, 0.1599, 0.5464, 0.162, 0.5585, 0.07864, 0.554, 0.07843, 0.5422, 0.03995, 0.5616, 0.1154, 0.5949, 0.07864, 0.554, 0.03013, 0.5453, 0.07864, 0.554, 0.1154, 0.5949, 0.03995, 0.5616, 0.03013, 0.5453, 0.03013, 0.5453, 0.07864, 0.554, 0.07843, 0.5422, 0.02244, 0.5324, 0.07843, 0.5422, 0.07864, 0.554, 0.03013, 0.5453, 0.02244, 0.5324, 0.2441, 0.5835, 0.3091, 0.6226, 0.328, 0.6571, 0.2557, 0.6533, 0.328, 0.6571, 0.3091, 0.6226, 0.2441, 0.5835, 0.2557, 0.6533, 0.2557, 0.6533, 0.328, 0.6571, 0.3309, 0.6697, 0.2575, 0.6643, 0.3309, 0.6697, 0.328, 0.6571, 0.2557, 0.6533, 0.2575, 0.6643, 0.3097, 0.9161, 0.3164, 0.9602, 0.3403, 0.9563, 0.3286, 0.9159, 0.3403, 0.9563, 0.3164, 0.9602, 0.3097, 0.9161, 0.3286, 0.9159, 0.3286, 0.9159, 0.3403, 0.9563, 0.4088, 0.9492, 0.4, 0.9147, 0.4088, 0.9492, 0.3403, 0.9563, 0.3286, 0.9159, 0.4, 0.9147, 0.2994, 0.8708, 0.3097, 0.9161, 0.3286, 0.9159, 0.3209, 0.8717, 0.3286, 0.9159, 0.3097, 0.9161, 0.2994, 0.8708, 0.3209, 0.8717, 0.3209, 0.8717, 0.3286, 0.9159, 0.4, 0.9147, 0.3932, 0.8766, 0.4, 0.9147, 0.3286, 0.9159, 0.3209, 0.8717, 0.3932, 0.8766, 0.2995, 0.834, 0.2994, 0.8708, 0.3209, 0.8717, 0.3175, 0.8335, 0.3209, 0.8717, 0.2994, 0.8708, 0.2995, 0.834, 0.3175, 0.8335, 0.3175, 0.8335, 0.3209, 0.8717, 0.3932, 0.8766, 0.3982, 0.8384, 0.3932, 0.8766, 0.3209, 0.8717, 0.3175, 0.8335, 0.3982, 0.8384, 0.1369, 0.2268, 0.1198, 0.2966, 0.1001, 0.2814, 0.1184, 0.2142, 0.1001, 0.2814, 0.1198, 0.2966, 0.1369, 0.2268, 0.1184, 0.2142, 0.1184, 0.2142, 0.1001, 0.2814, 0.04739, 0.2384, 0.0585, 0.1846, 0.04739, 0.2384, 0.1001, 0.2814, 0.1184, 0.2142, 0.0585, 0.1846, 0.2926, 0.9156, 0.3014, 0.9641, 0.3164, 0.9602, 0.3097, 0.9161, 0.3164, 0.9602, 0.3014, 0.9641, 0.2926, 0.9156, 0.3097, 0.9161, 0.2815, 0.8675, 0.2926, 0.9156, 0.3097, 0.9161, 0.2994, 0.8708, 0.3097, 0.9161, 0.2926, 0.9156, 0.2815, 0.8675, 0.2994, 0.8708, 0.2776, 0.8315, 0.2815, 0.8675, 0.2994, 0.8708, 0.2995, 0.834, 0.2994, 0.8708, 0.2815, 0.8675, 0.2776, 0.8315, 0.2995, 0.834, 0.1534, 0.2323, 0.1404, 0.3135, 0.1198, 0.2966, 0.1369, 0.2268, 0.1198, 0.2966, 0.1404, 0.3135, 0.1534, 0.2323, 0.1369, 0.2268, 0.1549, 0.9271, 0.1608, 0.9778, 0.2102, 0.9767, 0.2006, 0.9231, 0.2102, 0.9767, 0.1608, 0.9778, 0.1549, 0.9271, 0.2006, 0.9231, 0.2006, 0.9231, 0.2102, 0.9767, 0.3014, 0.9641, 0.2926, 0.9156, 0.3014, 0.9641, 0.2102, 0.9767, 0.2006, 0.9231, 0.2926, 0.9156, 0.1657, 0.8642, 0.1549, 0.9271, 0.2006, 0.9231, 0.2013, 0.8696, 0.2006, 0.9231, 0.1549, 0.9271, 0.1657, 0.8642, 0.2013, 0.8696, 0.2013, 0.8696, 0.2006, 0.9231, 0.2926, 0.9156, 0.2815, 0.8675, 0.2926, 0.9156, 0.2006, 0.9231, 0.2013, 0.8696, 0.2815, 0.8675, 0.2054, 0.8119, 0.1657, 0.8642, 0.2013, 0.8696, 0.2302, 0.8358, 0.2013, 0.8696, 0.1657, 0.8642, 0.2054, 0.8119, 0.2302, 0.8358, 0.2302, 0.8358, 0.2013, 0.8696, 0.2815, 0.8675, 0.2776, 0.8315, 0.2815, 0.8675, 0.2013, 0.8696, 0.2302, 0.8358, 0.2776, 0.8315, 0.2588, 0.2976, 0.209, 0.3789, 0.1939, 0.3692, 0.2119, 0.2622, 0.1939, 0.3692, 0.209, 0.3789, 0.2588, 0.2976, 0.2119, 0.2622, 0.2119, 0.2622, 0.1939, 0.3692, 0.1404, 0.3135, 0.1534, 0.2323, 0.1404, 0.3135, 0.1939, 0.3692, 0.2119, 0.2622, 0.1534, 0.2323])
me_sphere_001.materials.append(mat_material_001)
me_sphere_001.use_remesh_preserve_volume = False
me_sphere_001.use_remesh_preserve_attributes = False
me_sphere_001.use_mirror_vertex_groups = False
me_sphere_001.update()
arm_armature_001 = bpy.data.armatures.new('Armature.001')  # bones are not reproduced

# ---- objects
ob_armature_sectoid_2 = bpy.data.objects.new('Armature sectoid 2', arm_armature_001)
ob_sectoid_001 = bpy.data.objects.new('Sectoid.001', me_sphere_001)

# ---- transforms, parenting, visibility, modifiers, constraints
ob_armature_sectoid_2.location = (0.01536, -0.01673, 0.02663)
ob_armature_sectoid_2.show_in_front = True
ob_armature_sectoid_2.lineart.crease_threshold = 0.0
ob_sectoid_001.parent = ob_armature_sectoid_2
ob_sectoid_001.matrix_parent_inverse = Matrix(((1.0, 0.0, 0.0, -0.01536), (0.0, 1.0, 0.0, 0.01673), (0.0, 0.0, 1.0, -0.02663), (0.0, 0.0, 0.0, 1.0)))
ob_sectoid_001.location = (0.01536, -0.01673, 0.02663)
ob_sectoid_001.rotation_euler = (0.0, -0.0, 1.667)
ob_sectoid_001.lineart.crease_threshold = 0.0
_vg = ob_sectoid_001.vertex_groups.new(name='back')
_vg.add([7, 8, 9, 70, 71, 72, 79, 80, 81, 82, 83, 84, 88, 89, 94, 95, 99, 100, 101, 102, 103, 108, 109, 110, 111, 116, 117, 118, 119, 124, 125, 134, 135, 136, 140, 141, 142, 143, 144, 145, 146, 147, 150, 151, 154, 155, 198, 199, 202, 203, 206, 207, 210, 211, 214, 215, 218, 219, 222, 223, 226, 227, 230, 231, 234, 235, 238, 239, 242, 243, 246, 247, 250, 251], 1.0, 'REPLACE')
_vg = ob_sectoid_001.vertex_groups.new(name='head back')
_vg.add([7, 8, 9, 10, 11, 12, 13, 16, 17, 18, 19, 20, 21, 22, 23, 24, 25, 26, 27, 28, 29, 30, 31, 32, 33, 34, 35, 36], 1.0, 'REPLACE')
_vg = ob_sectoid_001.vertex_groups.new(name='head front')
_vg.add([0, 1, 2, 3, 4, 5, 6, 8, 9, 10, 11, 12, 13, 14, 15, 16, 17, 28, 29, 30, 31, 32, 33, 34, 35, 36, 37, 38, 39, 40, 41, 42, 43, 44, 45, 46, 47, 48, 49, 50, 51, 52, 53, 54, 55, 56, 57, 58, 59, 60, 61, 62, 63, 64, 65, 66, 67, 68, 69, 70, 71, 73, 74, 75], 1.0, 'REPLACE')
_vg = ob_sectoid_001.vertex_groups.new(name='hands feet')
_vg.add([118, 119, 120, 121, 122, 123, 124, 125, 130, 131, 132, 133, 152, 153, 154, 155, 160, 161, 162, 163, 168, 169, 170, 171, 172, 173, 176, 177, 180, 181, 182, 183, 192, 193, 194, 195], 1.0, 'REPLACE')
_vg = ob_sectoid_001.vertex_groups.new(name='front')
_vg.add([70, 71, 73, 74, 75, 76, 77, 78, 80, 81, 82, 83, 85, 86, 87, 88, 89, 90, 91, 92, 93, 94, 95, 96, 97, 98, 99, 100, 101, 102, 103, 104, 105, 106, 107, 108, 109, 110, 111, 112, 113, 114, 115, 116, 117, 118, 119, 120, 121, 122, 123, 124, 125, 126, 127, 128, 129, 130, 131, 132, 133, 134, 135, 137, 138, 139, 148, 149, 150, 151, 152, 153, 154, 155, 156, 157, 158, 159, 160, 161, 162, 163, 164, 165, 166, 167, 168, 169, 170, 171, 172, 173, 174, 175, 176, 177, 178, 179, 180, 181, 182, 183, 184, 185, 186, 187, 188, 189, 190, 191, 192, 193, 194, 195, 196, 197, 198, 199, 200, 201, 202, 203, 204, 205, 206, 207, 208, 209, 210, 211, 212, 213, 214, 215, 216, 217, 218, 219, 220, 221, 222, 223, 224, 225, 226, 227, 228, 229, 230, 231, 232, 233, 234, 235, 236, 237, 238, 239, 240, 241, 242, 243, 244, 245, 246, 247, 248, 249, 250, 251], 1.0, 'REPLACE')
_vg = ob_sectoid_001.vertex_groups.new(name='hip')
for _i, _w in zip([76, 77, 78, 79, 82, 83, 84, 85, 86, 87, 90, 91, 96, 97, 98, 99, 100, 101, 102, 103, 104, 105, 108, 109, 134, 135, 136, 137, 138, 139, 140, 141, 142, 143, 144, 145, 146, 147, 218, 219], [0.1364, 0.1364, 0.1337, 0.01132, 0.1141, 0.1141, 0.6374, 0.6152, 0.1548, 0.1548, 0.002428, 0.002428, 0.248, 0.248, 0.4902, 0.6676, 0.2364, 0.2364, 0.1093, 0.1093, 0.103, 0.103, 0.04343, 0.04343, 0.08993, 0.08993, 0.1304, 0.5365, 0.5365, 0.6469, 0.4367, 0.4367, 0.6151, 0.6151, 0.5645, 0.5645, 0.3212, 0.3212, 0.00386, 0.00386]): _vg.add([_i], _w, 'REPLACE')
_vg = ob_sectoid_001.vertex_groups.new(name='chest')
for _i, _w in zip([6, 59, 65, 66, 67, 72, 73, 74, 75, 76, 77, 78, 79, 80, 81, 82, 83, 84, 85, 134, 135, 136, 137, 138, 139, 142, 143, 144, 145, 146, 147], [0.2165, 0.002977, 0.07326, 0.03186, 0.03186, 0.08422, 0.587, 0.07047, 0.07047, 0.09674, 0.09674, 0.6778, 0.6568, 0.08814, 0.08814, 0.08176, 0.08176, 0.144, 0.02884, 0.4721, 0.4721, 0.6996, 0.09395, 0.09395, 0.1607, 0.008318, 0.008318, 0.07091, 0.07091, 0.05056, 0.05056]): _vg.add([_i], _w, 'REPLACE')
_vg = ob_sectoid_001.vertex_groups.new(name='neck')
for _i, _w in zip([7, 8, 9, 10, 11, 12, 13, 20, 21, 22, 70, 71, 72, 79, 136], [0.4007, 0.0954, 0.0954, 0.04378, 0.04378, 0.003084, 0.003084, 0.01268, 0.01268, 0.04221, 0.06441, 0.06441, 0.6658, 0.1353, 0.01792]): _vg.add([_i], _w, 'REPLACE')
_vg = ob_sectoid_001.vertex_groups.new(name='head')
for _i, _w in zip([0, 1, 2, 3, 4, 5, 6, 7, 8, 9, 10, 11, 12, 13, 14, 15, 16, 17, 18, 19, 20, 21, 22, 23, 24, 25, 26, 27, 28, 29, 30, 31, 32, 33, 34, 35, 36, 37, 38, 39, 40, 41, 42, 43, 44, 45, 46, 47, 48, 49, 50, 51, 52, 53, 54, 55, 56, 57, 58, 59, 60, 61, 62, 63, 64, 65, 66, 67, 68, 69, 70, 71, 72, 73, 74, 75], [0.9488, 0.9488, 0.8978, 0.8978, 0.704, 0.704, 0.5864, 0.5661, 0.7981, 0.7981, 0.9088, 0.9088, 0.9466, 0.9466, 0.9679, 0.9679, 0.9677, 0.9677, 0.973, 0.973, 0.9574, 0.9574, 0.9443, 0.9897, 0.9896, 0.9896, 0.9871, 0.9871, 0.9792, 0.9792, 0.981, 0.981, 0.9921, 0.9921, 0.9972, 0.9972, 0.9996, 0.9972, 0.9956, 0.9956, 0.9904, 0.9904, 0.9811, 0.9811, 0.9724, 0.9724, 0.978, 0.978, 0.9855, 0.9855, 0.9872, 0.9504, 0.9504, 0.9588, 0.9588, 0.9354, 0.9354, 0.9163, 0.9163, 0.9132, 0.9711, 0.9683, 0.9683, 0.9639, 0.9639, 0.8109, 0.8388, 0.8388, 0.8893, 0.8893, 0.07106, 0.07106, 0.05368, 0.09693, 0.08177, 0.08177]): _vg.add([_i], _w, 'REPLACE')
_vg = ob_sectoid_001.vertex_groups.new(name='shoulder L')
for _i, _w in zip([0, 2, 4, 6, 8, 10, 51, 55, 57, 59, 65, 66, 67, 68, 70, 72, 73, 74, 76, 78, 79, 80, 82, 86, 88, 90, 92, 94, 134, 136, 137, 139, 236, 238, 240, 244, 246, 248, 250], [0.006641, 0.07319, 0.2465, 0.09031, 0.09844, 0.03016, 0.01483, 0.0236, 0.02217, 0.004613, 0.0528, 0.08333, 0.002132, 0.07182, 0.8119, 0.09306, 0.1446, 0.7969, 0.6459, 0.06771, 0.07185, 0.8282, 0.03418, 0.0001138, 0.8034, 0.7696, 0.7836, 0.7786, 0.2568, 0.01967, 0.1676, 0.01327, 0.01122, 0.004228, 0.0005003, 0.2186, 0.2121, 0.2365, 0.1324]): _vg.add([_i], _w, 'REPLACE')
_vg = ob_sectoid_001.vertex_groups.new(name='upperarm L')
for _i, _w in zip([76, 80, 88, 90, 92, 94, 220, 222, 224, 226, 228, 230, 232, 234, 236, 238, 240, 242, 244, 246, 248, 250], [0.05392, 0.03108, 0.1628, 0.1627, 0.1573, 0.1625, 0.2453, 0.2298, 0.2117, 0.04261, 0.07229, 0.06304, 0.05133, 0.05126, 0.7222, 0.7361, 0.829, 0.9548, 0.723, 0.7373, 0.7303, 0.8571]): _vg.add([_i], _w, 'REPLACE')
_vg = ob_sectoid_001.vertex_groups.new(name='arm L')
for _i, _w in zip([148, 150, 152, 154, 156, 158, 160, 162, 164, 168, 172, 174, 176, 178, 220, 222, 224, 226, 228, 230, 232, 234, 236, 238, 240, 242, 244, 246], [0.8525, 0.8847, 0.8918, 0.9914, 0.1926, 0.1025, 0.2116, 0.01122, 0.05145, 0.05318, 0.09819, 0.09308, 0.1215, 0.1154, 0.7368, 0.7564, 0.7791, 0.9528, 0.9036, 0.9201, 0.9376, 0.9396, 0.2432, 0.2336, 0.1434, 0.03198, 0.03717, 0.02339]): _vg.add([_i], _w, 'REPLACE')
_vg = ob_sectoid_001.vertex_groups.new(name='hand L')
for _i, _w in zip([126, 128, 130, 132, 148, 150, 152, 156, 158, 160, 162, 164, 166, 168, 170, 172, 174, 176, 178], [0.9992, 0.993, 0.9924, 0.9997, 0.1401, 0.1105, 0.103, 0.8058, 0.8969, 0.7869, 0.9693, 0.9481, 0.9892, 0.9464, 0.9978, 0.9011, 0.9062, 0.8776, 0.8837]): _vg.add([_i], _w, 'REPLACE')
_vg = ob_sectoid_001.vertex_groups.new(name='shoulder R')
for _i, _w in zip([1, 3, 5, 6, 9, 11, 52, 56, 58, 59, 65, 66, 67, 69, 71, 72, 73, 75, 77, 78, 79, 81, 83, 87, 89, 91, 93, 95, 135, 136, 138, 139, 237, 239, 241, 245, 247, 249, 251], [0.00664, 0.07319, 0.2465, 0.09031, 0.09843, 0.03016, 0.01483, 0.0236, 0.02217, 0.004613, 0.0528, 0.002132, 0.08333, 0.07182, 0.8119, 0.09306, 0.1446, 0.7969, 0.6459, 0.06771, 0.07185, 0.8282, 0.03418, 0.0001139, 0.8034, 0.7696, 0.7836, 0.7786, 0.2568, 0.01967, 0.1676, 0.01327, 0.01119, 0.00418, 0.0004848, 0.2186, 0.2121, 0.2365, 0.1324]): _vg.add([_i], _w, 'REPLACE')
_vg = ob_sectoid_001.vertex_groups.new(name='upperarm R')
for _i, _w in zip([77, 81, 89, 91, 93, 95, 221, 223, 225, 227, 229, 231, 233, 237, 239, 241, 243, 245, 247, 249, 251], [0.05392, 0.03108, 0.1628, 0.1627, 0.1573, 0.1625, 0.244, 0.2264, 0.2102, 0.03893, 0.07002, 0.05642, 0.04039, 0.7217, 0.7352, 0.8287, 0.9547, 0.7229, 0.7372, 0.7303, 0.8571]): _vg.add([_i], _w, 'REPLACE')
_vg = ob_sectoid_001.vertex_groups.new(name='arm R')
for _i, _w in zip([149, 151, 153, 155, 157, 159, 161, 163, 165, 169, 173, 175, 177, 179, 221, 223, 225, 227, 229, 231, 233, 235, 237, 239, 241, 243, 245, 247], [0.8528, 0.8852, 0.8926, 0.9916, 0.1927, 0.1026, 0.2118, 0.01124, 0.05148, 0.05322, 0.09827, 0.09315, 0.1216, 0.1155, 0.7383, 0.7603, 0.7809, 0.9549, 0.9063, 0.9279, 0.9448, 0.9971, 0.2438, 0.2347, 0.1437, 0.03218, 0.0374, 0.02368]): _vg.add([_i], _w, 'REPLACE')
_vg = ob_sectoid_001.vertex_groups.new(name='hand R')
for _i, _w in zip([127, 129, 131, 133, 149, 151, 153, 157, 159, 161, 163, 165, 167, 169, 171, 173, 175, 177, 179], [0.9992, 0.993, 0.9924, 0.9997, 0.1401, 0.1104, 0.1029, 0.8058, 0.8969, 0.7869, 0.9693, 0.9481, 0.9892, 0.9464, 0.9978, 0.9011, 0.9062, 0.8776, 0.8837]): _vg.add([_i], _w, 'REPLACE')
_vg = ob_sectoid_001.vertex_groups.new(name='thigh L')
for _i, _w in zip([76, 82, 84, 85, 86, 96, 97, 98, 99, 100, 101, 102, 104, 105, 106, 108, 134, 136, 137, 139, 140, 141, 142, 143, 144, 145, 146, 147, 196, 198, 200, 202, 204, 206, 208, 210, 212, 214, 216, 218], [0.03873, 0.7411, 0.09268, 0.1595, 0.7668, 0.6101, 0.1156, 0.2449, 0.1587, 0.6987, 0.01903, 0.8319, 0.815, 0.04477, 0.9517, 0.9138, 0.1477, 0.009394, 0.166, 0.06031, 0.479, 0.03303, 0.2633, 0.0775, 0.2792, 0.06213, 0.5683, 0.01687, 0.5143, 0.7067, 0.6761, 0.6873, 0.1675, 0.2271, 0.2143, 0.2178, 0.8624, 0.8968, 0.8406, 0.8521]): _vg.add([_i], _w, 'REPLACE')
_vg = ob_sectoid_001.vertex_groups.new(name='leg L')
for _i, _w in zip([102, 104, 110, 112, 114, 116, 118, 120, 122, 124, 196, 198, 200, 202, 204, 206, 208, 210, 212, 214, 216, 218], [0.01044, 0.004116, 0.479, 0.09676, 0.08324, 0.4772, 0.4231, 0.06754, 0.08504, 0.4324, 0.4554, 0.2596, 0.265, 0.2673, 0.7217, 0.6942, 0.6599, 0.6978, 0.1203, 0.07963, 0.1102, 0.1029]): _vg.add([_i], _w, 'REPLACE')
_vg = ob_sectoid_001.vertex_groups.new(name='foot L')
for _i, _w in zip([110, 112, 114, 116, 118, 120, 122, 124, 180, 182, 184, 186, 188, 190, 192, 194, 196, 198, 200, 202, 204, 206, 208, 210], [0.5066, 0.8888, 0.901, 0.5093, 0.5738, 0.9298, 0.9124, 0.5646, 0.9876, 0.9934, 0.9897, 0.9863, 0.9982, 0.9985, 0.9989, 0.9984, 0.004875, 0.005522, 0.04013, 0.01304, 0.1095, 0.07664, 0.1214, 0.08013]): _vg.add([_i], _w, 'REPLACE')
_vg = ob_sectoid_001.vertex_groups.new(name='thigh R')
for _i, _w in zip([77, 83, 84, 85, 87, 96, 97, 98, 99, 100, 101, 103, 104, 105, 107, 109, 135, 136, 138, 139, 140, 141, 142, 143, 144, 145, 146, 147, 197, 199, 201, 203, 205, 207, 209, 211, 213, 215, 217, 219], [0.03873, 0.7411, 0.09268, 0.1595, 0.7668, 0.1156, 0.6101, 0.2449, 0.1587, 0.01903, 0.6987, 0.8319, 0.04477, 0.815, 0.9517, 0.9138, 0.1477, 0.009394, 0.166, 0.06031, 0.03303, 0.479, 0.0775, 0.2633, 0.06213, 0.2792, 0.01687, 0.5683, 0.5143, 0.7067, 0.6761, 0.6873, 0.1675, 0.2271, 0.2143, 0.2178, 0.8624, 0.8968, 0.8406, 0.8521]): _vg.add([_i], _w, 'REPLACE')
_vg = ob_sectoid_001.vertex_groups.new(name='leg R')
for _i, _w in zip([103, 105, 111, 113, 115, 117, 119, 121, 123, 125, 197, 199, 201, 203, 205, 207, 209, 211, 213, 215, 217, 219], [0.01044, 0.004116, 0.479, 0.09676, 0.08324, 0.4772, 0.4231, 0.06754, 0.08504, 0.4324, 0.4554, 0.2596, 0.265, 0.2673, 0.7217, 0.6942, 0.6599, 0.6978, 0.1203, 0.07963, 0.1102, 0.1029]): _vg.add([_i], _w, 'REPLACE')
_vg = ob_sectoid_001.vertex_groups.new(name='foot R')
for _i, _w in zip([111, 113, 115, 117, 119, 121, 123, 125, 181, 183, 185, 187, 189, 191, 193, 195, 197, 199, 201, 203, 205, 207, 209, 211], [0.5066, 0.8888, 0.901, 0.5093, 0.5738, 0.9298, 0.9124, 0.5646, 0.9876, 0.9934, 0.9897, 0.9863, 0.9982, 0.9985, 0.9989, 0.9984, 0.004875, 0.005522, 0.04013, 0.01304, 0.1095, 0.07664, 0.1214, 0.08013]): _vg.add([_i], _w, 'REPLACE')
_m = ob_sectoid_001.modifiers.new('Armature', 'ARMATURE')
_m.object = ob_armature_sectoid_2
_m.use_bone_envelopes = True
_m = ob_sectoid_001.modifiers.new('Subsurf', 'SUBSURF')
_m.uv_smooth = 'NONE'
_m.quality = 2
_m.levels = 2
_m.show_only_control_edges = False

# ---- collection membership
col_collection_1.objects.link(ob_armature_sectoid_2)
col_collection_1.objects.link(ob_sectoid_001)

# ---- scene / render settings (as saved in the file)
scene.frame_start = 0; scene.frame_end = 47; scene.frame_set(6)
scene.render.engine = 'BLENDER_EEVEE_NEXT'
scene.render.resolution_percentage = 50
scene.render.dither_intensity = 0.0
scene.cycles.use_denoising = False
scene.cycles.samples = 128
scene.cycles.sampling_pattern = 'TABULATED_SOBOL'
scene.cycles.light_sampling_threshold = 0.0
scene.cycles.use_adaptive_sampling = False
scene.cycles.use_light_tree = False
scene.cycles.blur_glossy = 0.0
scene.cycles.sample_clamp_indirect = 0.0
scene.view_settings.view_transform = 'Standard'
bpy.context.view_layer.update()

# ---- added for rendering (the .blend has no active camera and no usable light): camera, sun
cam_auto = bpy.data.cameras.new('AutoCamera')
cam_auto.lens = 50.0
cam_auto.sensor_width = 36.0
cam_auto.clip_end = 1000.0
ob_auto_camera = bpy.data.objects.new('AutoCamera', cam_auto)
scene.collection.objects.link(ob_auto_camera)
ob_auto_camera.location = (0.754016, -0.881207, 0.932645)
ob_auto_camera.rotation_euler = (1.09748, -7.21219e-08, 0.694738)
scene.camera = ob_auto_camera
light_auto_sun = bpy.data.lights.new('AutoSun', 'SUN')
light_auto_sun.energy = 3.0
light_auto_sun.angle = 0.0523599
ob_auto_sun = bpy.data.objects.new('AutoSun', light_auto_sun)
scene.collection.objects.link(ob_auto_sun)
ob_auto_sun.rotation_euler = (0.872665, 0.174533, 0.523599)
bpy.context.view_layer.update()

